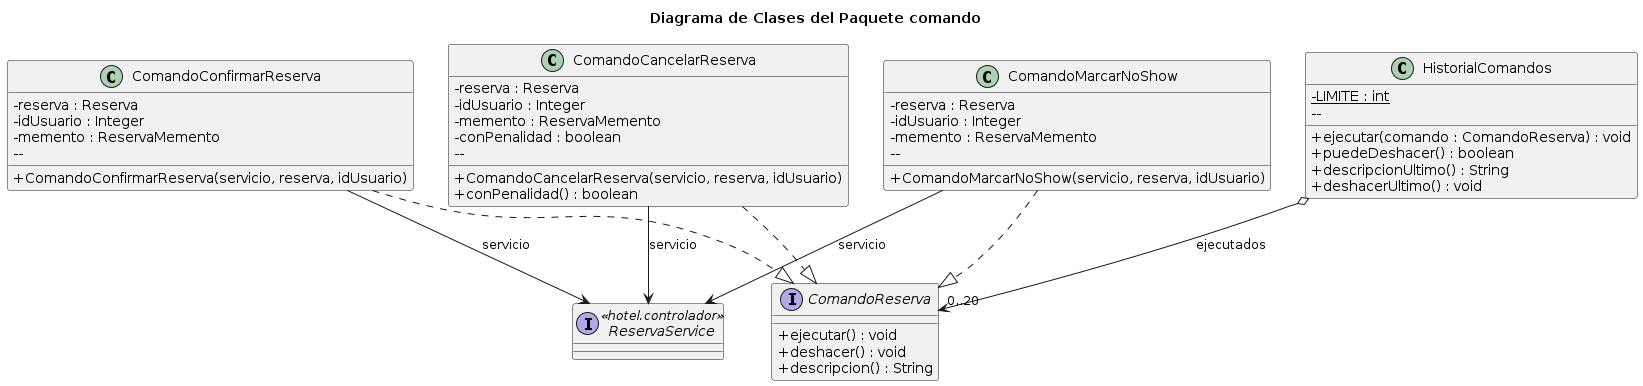

The diagram above was rendered by PlantUML. Its source (embedded in the PNG):
@startuml
title Diagrama de Clases del Paquete comando
skinparam classAttributeIconSize 0
skinparam shadowing false

interface ComandoReserva {
  + ejecutar() : void
    + deshacer() : void
      + descripcion() : String
      }

      class ComandoConfirmarReserva {
        - reserva : Reserva
          - idUsuario : Integer
            - memento : ReservaMemento
              --
                + ComandoConfirmarReserva(servicio, reserva, idUsuario)
                }

                class ComandoCancelarReserva {
                  - reserva : Reserva
                    - idUsuario : Integer
                      - memento : ReservaMemento
                        - conPenalidad : boolean
                          --
                            + ComandoCancelarReserva(servicio, reserva, idUsuario)
                              + conPenalidad() : boolean
                              }

                              class ComandoMarcarNoShow {
                                - reserva : Reserva
                                  - idUsuario : Integer
                                    - memento : ReservaMemento
                                      --
                                        + ComandoMarcarNoShow(servicio, reserva, idUsuario)
                                        }

                                        class HistorialComandos {
                                          - {static} LIMITE : int
                                            --
                                              + ejecutar(comando : ComandoReserva) : void
                                                + puedeDeshacer() : boolean
                                                  + descripcionUltimo() : String
                                                    + deshacerUltimo() : void
                                                    }

                                                    interface ReservaService <<hotel.controlador>> {
                                                    }

                                                    ComandoConfirmarReserva ..|> ComandoReserva
                                                    ComandoCancelarReserva ..|> ComandoReserva
                                                    ComandoMarcarNoShow ..|> ComandoReserva

                                                    HistorialComandos o--> "0..20" ComandoReserva : ejecutados

                                                    ComandoConfirmarReserva --> ReservaService : servicio
                                                    ComandoCancelarReserva --> ReservaService : servicio
                                                    ComandoMarcarNoShow --> ReservaService : servicio
@enduml